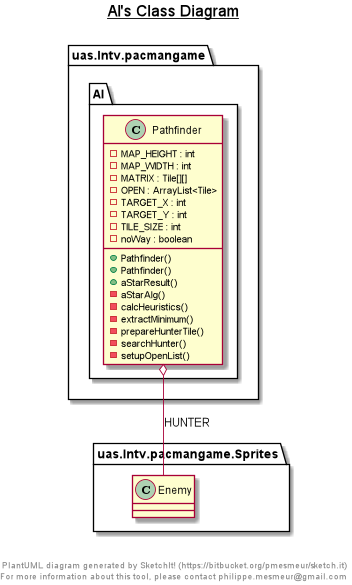

The diagram above was rendered by PlantUML. Its source (embedded in the PNG):
@startuml

title __AI's Class Diagram__\n

  namespace uas.lntv.pacmangame {
    namespace AI {
      class uas.lntv.pacmangame.AI.Pathfinder {
          - MAP_HEIGHT : int
          - MAP_WIDTH : int
          - MATRIX : Tile[][]
          - OPEN : ArrayList<Tile>
          - TARGET_X : int
          - TARGET_Y : int
          - TILE_SIZE : int
          - noWay : boolean
          + Pathfinder()
          + Pathfinder()
          + aStarResult()
          - aStarAlg()
          - calcHeuristics()
          - extractMinimum()
          - prepareHunterTile()
          - searchHunter()
          - setupOpenList()
      }
    }
  }
  

  uas.lntv.pacmangame.AI.Pathfinder o-- uas.lntv.pacmangame.Sprites.Enemy : HUNTER


right footer


PlantUML diagram generated by SketchIt! (https://bitbucket.org/pmesmeur/sketch.it)
For more information about this tool, please contact philippe.mesmeur@gmail.com
endfooter

@enduml